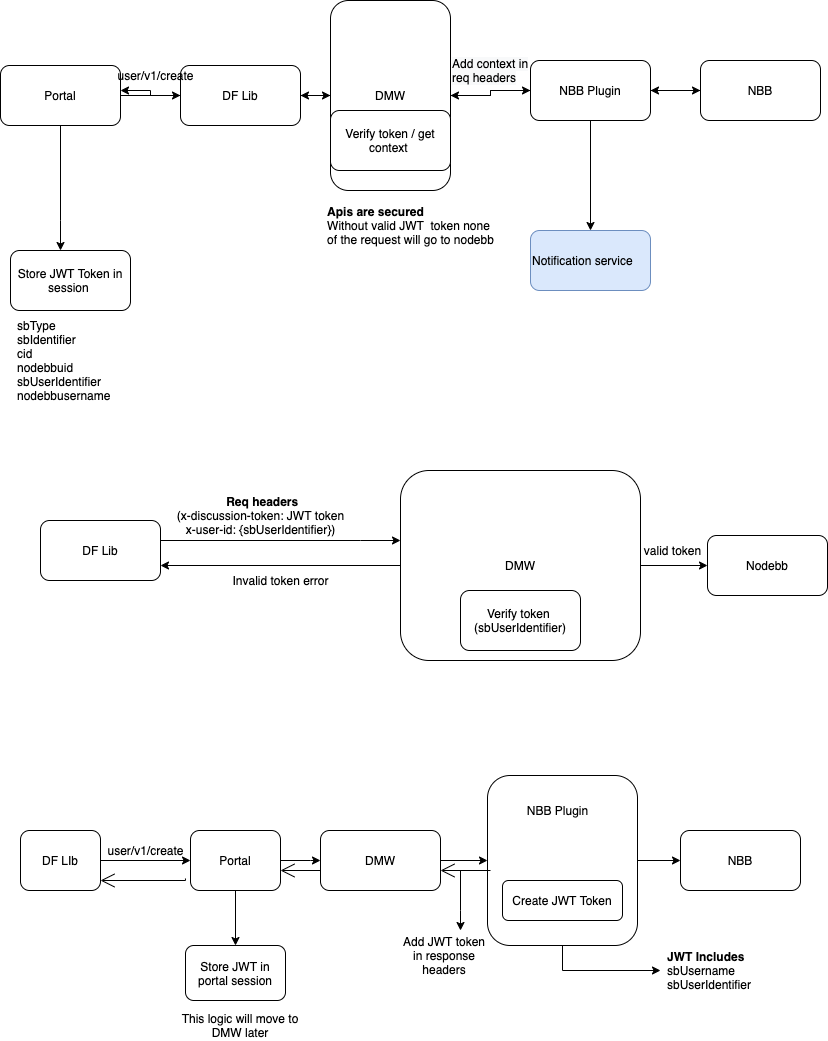

The diagram above was exported from draw.io. Its source (the exported page's mxGraphModel, read from the mxfile embedded in the PNG):
<mxGraphModel dx="946" dy="539" grid="1" gridSize="10" guides="1" tooltips="1" connect="1" arrows="1" fold="1" page="1" pageScale="1" pageWidth="827" pageHeight="1169" math="0" shadow="0">
  <root>
    <mxCell id="0" />
    <mxCell id="1" parent="0" />
    <mxCell id="glDWucimxABCySpxjck3-20" style="edgeStyle=orthogonalEdgeStyle;rounded=0;orthogonalLoop=1;jettySize=auto;html=1;" edge="1" parent="1" source="glDWucimxABCySpxjck3-1" target="glDWucimxABCySpxjck3-18">
      <mxGeometry relative="1" as="geometry" />
    </mxCell>
    <mxCell id="glDWucimxABCySpxjck3-31" style="edgeStyle=orthogonalEdgeStyle;rounded=0;orthogonalLoop=1;jettySize=auto;html=1;" edge="1" parent="1" source="glDWucimxABCySpxjck3-1" target="glDWucimxABCySpxjck3-7">
      <mxGeometry relative="1" as="geometry">
        <Array as="points">
          <mxPoint x="60" y="290" />
          <mxPoint x="60" y="290" />
        </Array>
      </mxGeometry>
    </mxCell>
    <mxCell id="glDWucimxABCySpxjck3-1" value="Portal" style="rounded=1;whiteSpace=wrap;html=1;" vertex="1" parent="1">
      <mxGeometry y="135" width="120" height="60" as="geometry" />
    </mxCell>
    <mxCell id="glDWucimxABCySpxjck3-5" style="edgeStyle=orthogonalEdgeStyle;rounded=0;orthogonalLoop=1;jettySize=auto;html=1;entryX=0;entryY=0.5;entryDx=0;entryDy=0;" edge="1" parent="1" source="glDWucimxABCySpxjck3-2" target="glDWucimxABCySpxjck3-3">
      <mxGeometry relative="1" as="geometry" />
    </mxCell>
    <mxCell id="glDWucimxABCySpxjck3-23" style="edgeStyle=orthogonalEdgeStyle;rounded=0;orthogonalLoop=1;jettySize=auto;html=1;entryX=1;entryY=0.5;entryDx=0;entryDy=0;" edge="1" parent="1" source="glDWucimxABCySpxjck3-2" target="glDWucimxABCySpxjck3-18">
      <mxGeometry relative="1" as="geometry" />
    </mxCell>
    <mxCell id="glDWucimxABCySpxjck3-10" style="edgeStyle=orthogonalEdgeStyle;rounded=0;orthogonalLoop=1;jettySize=auto;html=1;entryX=0;entryY=0.5;entryDx=0;entryDy=0;" edge="1" parent="1" source="glDWucimxABCySpxjck3-3" target="glDWucimxABCySpxjck3-9">
      <mxGeometry relative="1" as="geometry" />
    </mxCell>
    <mxCell id="glDWucimxABCySpxjck3-13" style="edgeStyle=orthogonalEdgeStyle;rounded=0;orthogonalLoop=1;jettySize=auto;html=1;entryX=1;entryY=0.5;entryDx=0;entryDy=0;" edge="1" parent="1" source="glDWucimxABCySpxjck3-3" target="glDWucimxABCySpxjck3-2">
      <mxGeometry relative="1" as="geometry" />
    </mxCell>
    <mxCell id="glDWucimxABCySpxjck3-35" style="edgeStyle=orthogonalEdgeStyle;rounded=0;orthogonalLoop=1;jettySize=auto;html=1;" edge="1" parent="1" source="glDWucimxABCySpxjck3-3" target="glDWucimxABCySpxjck3-27">
      <mxGeometry relative="1" as="geometry" />
    </mxCell>
    <mxCell id="glDWucimxABCySpxjck3-3" value="NBB Plugin" style="rounded=1;whiteSpace=wrap;html=1;" vertex="1" parent="1">
      <mxGeometry x="530" y="130" width="120" height="60" as="geometry" />
    </mxCell>
    <mxCell id="glDWucimxABCySpxjck3-7" value="Store JWT Token in session&amp;nbsp;" style="rounded=1;whiteSpace=wrap;html=1;" vertex="1" parent="1">
      <mxGeometry x="10" y="320" width="120" height="60" as="geometry" />
    </mxCell>
    <mxCell id="glDWucimxABCySpxjck3-16" style="edgeStyle=orthogonalEdgeStyle;rounded=0;orthogonalLoop=1;jettySize=auto;html=1;" edge="1" parent="1" source="glDWucimxABCySpxjck3-9" target="glDWucimxABCySpxjck3-3">
      <mxGeometry relative="1" as="geometry">
        <Array as="points">
          <mxPoint x="710" y="160" />
        </Array>
      </mxGeometry>
    </mxCell>
    <mxCell id="glDWucimxABCySpxjck3-9" value="NBB" style="rounded=1;whiteSpace=wrap;html=1;" vertex="1" parent="1">
      <mxGeometry x="700" y="130" width="120" height="60" as="geometry" />
    </mxCell>
    <mxCell id="glDWucimxABCySpxjck3-21" style="edgeStyle=orthogonalEdgeStyle;rounded=0;orthogonalLoop=1;jettySize=auto;html=1;" edge="1" parent="1" source="glDWucimxABCySpxjck3-18">
      <mxGeometry relative="1" as="geometry">
        <mxPoint x="120" y="160" as="targetPoint" />
      </mxGeometry>
    </mxCell>
    <mxCell id="glDWucimxABCySpxjck3-24" style="edgeStyle=orthogonalEdgeStyle;rounded=0;orthogonalLoop=1;jettySize=auto;html=1;entryX=0;entryY=0.5;entryDx=0;entryDy=0;" edge="1" parent="1" source="glDWucimxABCySpxjck3-18" target="glDWucimxABCySpxjck3-2">
      <mxGeometry relative="1" as="geometry" />
    </mxCell>
    <mxCell id="glDWucimxABCySpxjck3-18" value="DF Lib" style="rounded=1;whiteSpace=wrap;html=1;" vertex="1" parent="1">
      <mxGeometry x="180" y="135" width="120" height="60" as="geometry" />
    </mxCell>
    <mxCell id="glDWucimxABCySpxjck3-25" value="sbType&lt;br&gt;sbIdentifier&lt;br&gt;cid&lt;br&gt;nodebbuid&lt;br&gt;sbUserIdentifier&lt;br&gt;nodebbusername" style="text;html=1;align=left;verticalAlign=middle;resizable=0;points=[];autosize=1;strokeColor=none;fillColor=none;" vertex="1" parent="1">
      <mxGeometry x="15" y="385" width="110" height="90" as="geometry" />
    </mxCell>
    <mxCell id="glDWucimxABCySpxjck3-27" value="Notification service" style="rounded=1;whiteSpace=wrap;html=1;align=left;fillColor=#dae8fc;strokeColor=#6c8ebf;" vertex="1" parent="1">
      <mxGeometry x="530" y="300" width="120" height="60" as="geometry" />
    </mxCell>
    <mxCell id="glDWucimxABCySpxjck3-33" value="" style="group" vertex="1" connectable="0" parent="1">
      <mxGeometry x="330" y="70" width="120" height="190" as="geometry" />
    </mxCell>
    <mxCell id="glDWucimxABCySpxjck3-2" value="DMW" style="rounded=1;whiteSpace=wrap;html=1;" vertex="1" parent="glDWucimxABCySpxjck3-33">
      <mxGeometry width="120" height="190" as="geometry" />
    </mxCell>
    <mxCell id="glDWucimxABCySpxjck3-11" value="Verify token / get context&amp;nbsp;" style="rounded=1;whiteSpace=wrap;html=1;" vertex="1" parent="glDWucimxABCySpxjck3-33">
      <mxGeometry y="110" width="120" height="60" as="geometry" />
    </mxCell>
    <mxCell id="glDWucimxABCySpxjck3-34" value="&lt;meta charset=&quot;utf-8&quot;&gt;&lt;span style=&quot;color: rgb(0, 0, 0); font-family: helvetica; font-size: 12px; font-style: normal; font-weight: 400; letter-spacing: normal; text-align: center; text-indent: 0px; text-transform: none; word-spacing: 0px; background-color: rgb(248, 249, 250); display: inline; float: none;&quot;&gt;Add context in req headers&lt;/span&gt;" style="text;whiteSpace=wrap;html=1;" vertex="1" parent="1">
      <mxGeometry x="450" y="120" width="90" height="30" as="geometry" />
    </mxCell>
    <mxCell id="glDWucimxABCySpxjck3-36" value="&lt;div style=&quot;text-align: left&quot;&gt;&lt;span&gt;&lt;b&gt;Apis are secured&amp;nbsp;&lt;br&gt;&lt;/b&gt;&lt;/span&gt;&lt;span&gt;Without valid JWT&amp;nbsp;&amp;nbsp;&lt;/span&gt;&lt;span&gt;token none&amp;nbsp;&lt;/span&gt;&lt;/div&gt;&lt;div style=&quot;text-align: left&quot;&gt;&lt;span&gt;of the&amp;nbsp;&lt;/span&gt;&lt;span&gt;request&amp;nbsp;&lt;/span&gt;&lt;span&gt;will go to nodebb&lt;/span&gt;&lt;/div&gt;" style="text;html=1;align=center;verticalAlign=middle;resizable=0;points=[];autosize=1;strokeColor=none;fillColor=none;" vertex="1" parent="1">
      <mxGeometry x="320" y="270" width="180" height="50" as="geometry" />
    </mxCell>
    <mxCell id="glDWucimxABCySpxjck3-37" value="user/v1/create" style="text;html=1;align=center;verticalAlign=middle;resizable=0;points=[];autosize=1;strokeColor=none;fillColor=none;" vertex="1" parent="1">
      <mxGeometry x="110" y="135" width="90" height="20" as="geometry" />
    </mxCell>
    <mxCell id="glDWucimxABCySpxjck3-38" value="" style="group" vertex="1" connectable="0" parent="1">
      <mxGeometry x="400" y="540" width="240" height="190" as="geometry" />
    </mxCell>
    <mxCell id="glDWucimxABCySpxjck3-39" value="DMW" style="rounded=1;whiteSpace=wrap;html=1;" vertex="1" parent="glDWucimxABCySpxjck3-38">
      <mxGeometry width="240" height="190" as="geometry" />
    </mxCell>
    <mxCell id="glDWucimxABCySpxjck3-41" value="Verify token&amp;nbsp;&lt;br&gt;(sbUserIdentifier)" style="rounded=1;whiteSpace=wrap;html=1;align=center;" vertex="1" parent="glDWucimxABCySpxjck3-38">
      <mxGeometry x="60" y="120" width="120" height="60" as="geometry" />
    </mxCell>
    <mxCell id="glDWucimxABCySpxjck3-51" style="edgeStyle=orthogonalEdgeStyle;rounded=0;orthogonalLoop=1;jettySize=auto;html=1;" edge="1" parent="1" source="glDWucimxABCySpxjck3-42" target="glDWucimxABCySpxjck3-39">
      <mxGeometry relative="1" as="geometry">
        <Array as="points">
          <mxPoint x="360" y="610" />
          <mxPoint x="360" y="610" />
        </Array>
      </mxGeometry>
    </mxCell>
    <mxCell id="glDWucimxABCySpxjck3-42" value="DF Lib" style="rounded=1;whiteSpace=wrap;html=1;align=center;" vertex="1" parent="1">
      <mxGeometry x="40" y="590" width="120" height="60" as="geometry" />
    </mxCell>
    <mxCell id="glDWucimxABCySpxjck3-44" value="Nodebb" style="rounded=1;whiteSpace=wrap;html=1;align=center;" vertex="1" parent="1">
      <mxGeometry x="707" y="605" width="120" height="60" as="geometry" />
    </mxCell>
    <mxCell id="glDWucimxABCySpxjck3-45" style="edgeStyle=orthogonalEdgeStyle;rounded=0;orthogonalLoop=1;jettySize=auto;html=1;" edge="1" parent="1" source="glDWucimxABCySpxjck3-39" target="glDWucimxABCySpxjck3-44">
      <mxGeometry relative="1" as="geometry" />
    </mxCell>
    <mxCell id="glDWucimxABCySpxjck3-46" value="&amp;nbsp;&lt;b&gt;Req headers&lt;/b&gt;&lt;br&gt;(x-discussion-token: JWT token&lt;br&gt;x-user-id: {sbUserIdentifier})" style="text;html=1;align=center;verticalAlign=middle;resizable=0;points=[];autosize=1;strokeColor=none;fillColor=none;" vertex="1" parent="1">
      <mxGeometry x="170" y="560" width="180" height="50" as="geometry" />
    </mxCell>
    <mxCell id="glDWucimxABCySpxjck3-47" value="valid token" style="text;html=1;align=center;verticalAlign=middle;resizable=0;points=[];autosize=1;strokeColor=none;fillColor=none;" vertex="1" parent="1">
      <mxGeometry x="637" y="610" width="70" height="20" as="geometry" />
    </mxCell>
    <mxCell id="glDWucimxABCySpxjck3-53" style="edgeStyle=orthogonalEdgeStyle;rounded=0;orthogonalLoop=1;jettySize=auto;html=1;entryX=1;entryY=0.75;entryDx=0;entryDy=0;" edge="1" parent="1" source="glDWucimxABCySpxjck3-39" target="glDWucimxABCySpxjck3-42">
      <mxGeometry relative="1" as="geometry" />
    </mxCell>
    <mxCell id="glDWucimxABCySpxjck3-54" value="Invalid token error" style="text;html=1;align=center;verticalAlign=middle;resizable=0;points=[];autosize=1;strokeColor=none;fillColor=none;" vertex="1" parent="1">
      <mxGeometry x="225" y="640" width="110" height="20" as="geometry" />
    </mxCell>
    <mxCell id="glDWucimxABCySpxjck3-79" style="edgeStyle=orthogonalEdgeStyle;rounded=0;orthogonalLoop=1;jettySize=auto;html=1;entryX=0;entryY=0.5;entryDx=0;entryDy=0;" edge="1" parent="1" source="glDWucimxABCySpxjck3-55" target="glDWucimxABCySpxjck3-70">
      <mxGeometry relative="1" as="geometry" />
    </mxCell>
    <mxCell id="glDWucimxABCySpxjck3-55" value="DMW" style="rounded=1;whiteSpace=wrap;html=1;align=center;" vertex="1" parent="1">
      <mxGeometry x="320" y="900" width="120" height="60" as="geometry" />
    </mxCell>
    <mxCell id="glDWucimxABCySpxjck3-60" style="edgeStyle=orthogonalEdgeStyle;rounded=0;orthogonalLoop=1;jettySize=auto;html=1;" edge="1" parent="1" source="glDWucimxABCySpxjck3-58" target="glDWucimxABCySpxjck3-59">
      <mxGeometry relative="1" as="geometry" />
    </mxCell>
    <mxCell id="glDWucimxABCySpxjck3-58" value="DF LIb" style="rounded=1;whiteSpace=wrap;html=1;align=center;" vertex="1" parent="1">
      <mxGeometry x="20" y="900" width="80" height="60" as="geometry" />
    </mxCell>
    <mxCell id="glDWucimxABCySpxjck3-61" style="edgeStyle=orthogonalEdgeStyle;rounded=0;orthogonalLoop=1;jettySize=auto;html=1;" edge="1" parent="1" source="glDWucimxABCySpxjck3-59" target="glDWucimxABCySpxjck3-55">
      <mxGeometry relative="1" as="geometry">
        <Array as="points">
          <mxPoint x="310" y="930" />
          <mxPoint x="310" y="930" />
        </Array>
      </mxGeometry>
    </mxCell>
    <mxCell id="glDWucimxABCySpxjck3-100" value="" style="edgeStyle=orthogonalEdgeStyle;rounded=0;orthogonalLoop=1;jettySize=auto;html=1;" edge="1" parent="1" source="glDWucimxABCySpxjck3-59" target="glDWucimxABCySpxjck3-99">
      <mxGeometry relative="1" as="geometry" />
    </mxCell>
    <mxCell id="glDWucimxABCySpxjck3-59" value="Portal" style="rounded=1;whiteSpace=wrap;html=1;align=center;" vertex="1" parent="1">
      <mxGeometry x="190" y="900" width="90" height="60" as="geometry" />
    </mxCell>
    <mxCell id="glDWucimxABCySpxjck3-62" value="user/v1/create" style="text;html=1;align=center;verticalAlign=middle;resizable=0;points=[];autosize=1;strokeColor=none;fillColor=none;" vertex="1" parent="1">
      <mxGeometry x="100" y="910" width="90" height="20" as="geometry" />
    </mxCell>
    <mxCell id="glDWucimxABCySpxjck3-78" value="" style="group" vertex="1" connectable="0" parent="1">
      <mxGeometry x="487" y="845" width="150" height="170" as="geometry" />
    </mxCell>
    <mxCell id="glDWucimxABCySpxjck3-70" value="" style="rounded=1;whiteSpace=wrap;html=1;align=center;" vertex="1" parent="glDWucimxABCySpxjck3-78">
      <mxGeometry width="150" height="170" as="geometry" />
    </mxCell>
    <mxCell id="glDWucimxABCySpxjck3-76" value="Create JWT Token" style="rounded=1;whiteSpace=wrap;html=1;align=center;" vertex="1" parent="glDWucimxABCySpxjck3-78">
      <mxGeometry x="15" y="105" width="120" height="40" as="geometry" />
    </mxCell>
    <mxCell id="glDWucimxABCySpxjck3-77" value="NBB Plugin" style="text;html=1;align=center;verticalAlign=middle;resizable=0;points=[];autosize=1;strokeColor=none;fillColor=none;" vertex="1" parent="glDWucimxABCySpxjck3-78">
      <mxGeometry x="30" y="25" width="80" height="20" as="geometry" />
    </mxCell>
    <mxCell id="glDWucimxABCySpxjck3-80" value="NBB" style="rounded=1;whiteSpace=wrap;html=1;align=center;" vertex="1" parent="1">
      <mxGeometry x="680" y="900" width="120" height="60" as="geometry" />
    </mxCell>
    <mxCell id="glDWucimxABCySpxjck3-81" style="edgeStyle=orthogonalEdgeStyle;rounded=0;orthogonalLoop=1;jettySize=auto;html=1;entryX=0;entryY=0.5;entryDx=0;entryDy=0;" edge="1" parent="1" source="glDWucimxABCySpxjck3-70" target="glDWucimxABCySpxjck3-80">
      <mxGeometry relative="1" as="geometry" />
    </mxCell>
    <mxCell id="glDWucimxABCySpxjck3-85" value="" style="endArrow=classic;html=1;rounded=0;edgeStyle=orthogonalEdgeStyle;" edge="1" parent="1" source="glDWucimxABCySpxjck3-70">
      <mxGeometry width="50" height="50" relative="1" as="geometry">
        <mxPoint x="590" y="1070" as="sourcePoint" />
        <mxPoint x="660" y="1040" as="targetPoint" />
        <Array as="points">
          <mxPoint x="562" y="1040" />
        </Array>
      </mxGeometry>
    </mxCell>
    <mxCell id="glDWucimxABCySpxjck3-86" value="&lt;b&gt;JWT Includes&lt;/b&gt;&lt;br&gt;sbUsername&lt;br&gt;sbUserIdentifier" style="text;html=1;align=left;verticalAlign=middle;resizable=0;points=[];autosize=1;strokeColor=none;fillColor=none;" vertex="1" parent="1">
      <mxGeometry x="665" y="1015" width="100" height="50" as="geometry" />
    </mxCell>
    <mxCell id="glDWucimxABCySpxjck3-91" value="" style="endArrow=open;endFill=1;endSize=12;html=1;rounded=0;edgeStyle=orthogonalEdgeStyle;" edge="1" parent="1">
      <mxGeometry width="160" relative="1" as="geometry">
        <mxPoint x="490" y="940" as="sourcePoint" />
        <mxPoint x="440" y="940" as="targetPoint" />
        <Array as="points">
          <mxPoint x="490" y="940" />
          <mxPoint x="490" y="940" />
        </Array>
      </mxGeometry>
    </mxCell>
    <mxCell id="glDWucimxABCySpxjck3-94" value="" style="endArrow=classic;html=1;rounded=0;edgeStyle=orthogonalEdgeStyle;" edge="1" parent="1">
      <mxGeometry width="50" height="50" relative="1" as="geometry">
        <mxPoint x="460" y="940" as="sourcePoint" />
        <mxPoint x="460" y="1000" as="targetPoint" />
        <Array as="points">
          <mxPoint x="460" y="980" />
          <mxPoint x="460" y="980" />
        </Array>
      </mxGeometry>
    </mxCell>
    <mxCell id="glDWucimxABCySpxjck3-95" value="Add JWT token in response headers" style="text;html=1;strokeColor=none;fillColor=none;align=center;verticalAlign=middle;whiteSpace=wrap;rounded=0;" vertex="1" parent="1">
      <mxGeometry x="401" y="1010" width="86" height="30" as="geometry" />
    </mxCell>
    <mxCell id="glDWucimxABCySpxjck3-96" value="" style="endArrow=open;endFill=1;endSize=12;html=1;rounded=0;edgeStyle=orthogonalEdgeStyle;" edge="1" parent="1">
      <mxGeometry width="160" relative="1" as="geometry">
        <mxPoint x="300" y="940" as="sourcePoint" />
        <mxPoint x="280" y="940" as="targetPoint" />
        <Array as="points">
          <mxPoint x="320" y="940" />
          <mxPoint x="320" y="940" />
        </Array>
      </mxGeometry>
    </mxCell>
    <mxCell id="glDWucimxABCySpxjck3-98" value="" style="endArrow=open;endFill=1;endSize=12;html=1;rounded=0;edgeStyle=orthogonalEdgeStyle;exitX=-0.056;exitY=0.633;exitDx=0;exitDy=0;exitPerimeter=0;" edge="1" parent="1">
      <mxGeometry width="160" relative="1" as="geometry">
        <mxPoint x="184.96000000000004" y="947.98" as="sourcePoint" />
        <mxPoint x="100" y="950" as="targetPoint" />
        <Array as="points">
          <mxPoint x="185" y="950" />
        </Array>
      </mxGeometry>
    </mxCell>
    <mxCell id="glDWucimxABCySpxjck3-99" value="Store JWT in portal session" style="rounded=1;whiteSpace=wrap;html=1;align=center;" vertex="1" parent="1">
      <mxGeometry x="185" y="1015" width="100" height="55" as="geometry" />
    </mxCell>
    <mxCell id="l8S5s9YJuYXIi_ZqW7F7-1" value="This logic will move to DMW later" style="text;html=1;strokeColor=none;fillColor=none;align=center;verticalAlign=middle;whiteSpace=wrap;rounded=0;" vertex="1" parent="1">
      <mxGeometry x="170" y="1080" width="140" height="30" as="geometry" />
    </mxCell>
  </root>
</mxGraphModel>